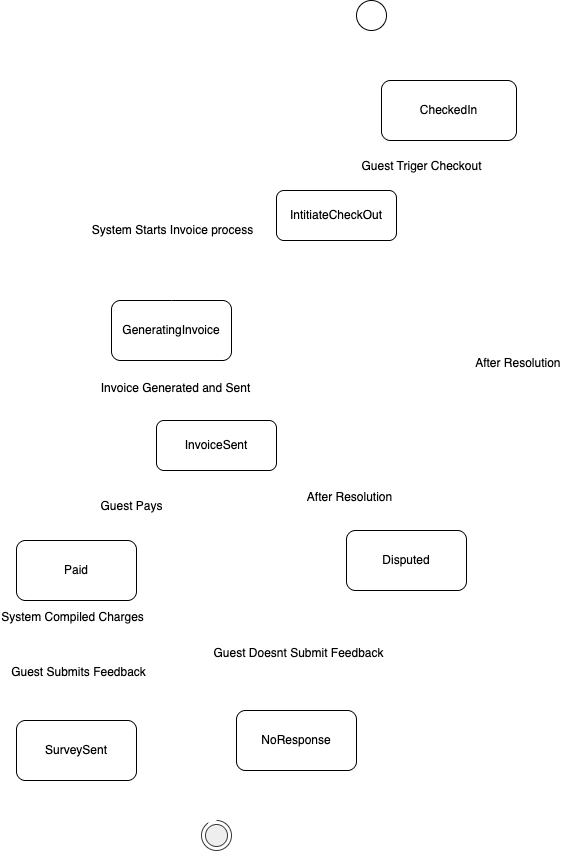

The diagram above was exported from draw.io. Its source (the exported page's mxGraphModel, read from the mxfile embedded in the PNG):
<mxGraphModel dx="946" dy="501" grid="1" gridSize="10" guides="1" tooltips="1" connect="1" arrows="1" fold="1" page="1" pageScale="1" pageWidth="850" pageHeight="1100" math="0" shadow="0">
  <root>
    <mxCell id="0" />
    <mxCell id="1" parent="0" />
    <mxCell id="p9qEvK49gyxiKxvykiRH-2" value="" style="ellipse;html=1;shape=endState;strokeColor=#36393d;fillColor=light-dark(#EEEEEE,#FFFFFF);" parent="1" vertex="1">
      <mxGeometry x="245" y="840" width="30" height="30" as="geometry" />
    </mxCell>
    <mxCell id="p9qEvK49gyxiKxvykiRH-5" style="edgeStyle=orthogonalEdgeStyle;rounded=0;orthogonalLoop=1;jettySize=auto;html=1;entryX=0.5;entryY=0;entryDx=0;entryDy=0;strokeColor=#FFFFFF;" parent="1" source="p9qEvK49gyxiKxvykiRH-3" target="p9qEvK49gyxiKxvykiRH-4" edge="1">
      <mxGeometry relative="1" as="geometry" />
    </mxCell>
    <mxCell id="p9qEvK49gyxiKxvykiRH-3" value="" style="ellipse;whiteSpace=wrap;html=1;aspect=fixed;fillColor=light-dark(#FFFFFF,#FCF0FF);" parent="1" vertex="1">
      <mxGeometry x="400" y="20" width="30" height="30" as="geometry" />
    </mxCell>
    <mxCell id="p9qEvK49gyxiKxvykiRH-7" style="edgeStyle=orthogonalEdgeStyle;rounded=0;orthogonalLoop=1;jettySize=auto;html=1;entryX=0.5;entryY=0;entryDx=0;entryDy=0;fontFamily=Helvetica;fontSize=12;fontColor=light-dark(#000000,#000000);strokeColor=#FFFFFF;" parent="1" source="p9qEvK49gyxiKxvykiRH-4" target="p9qEvK49gyxiKxvykiRH-6" edge="1">
      <mxGeometry relative="1" as="geometry" />
    </mxCell>
    <mxCell id="p9qEvK49gyxiKxvykiRH-8" value="&lt;font style=&quot;background-color: light-dark(rgb(255, 255, 255), rgb(255, 255, 255));&quot;&gt;Guest Triger Checkout&lt;/font&gt;" style="edgeLabel;html=1;align=center;verticalAlign=middle;resizable=0;points=[];rounded=1;strokeColor=default;fontFamily=Helvetica;fontSize=12;fontColor=light-dark(#000000,#000000);fillColor=light-dark(#FFFFFF,#FFFFFF);" parent="p9qEvK49gyxiKxvykiRH-7" vertex="1" connectable="0">
      <mxGeometry x="-0.32" y="-2" relative="1" as="geometry">
        <mxPoint x="2" y="2" as="offset" />
      </mxGeometry>
    </mxCell>
    <mxCell id="p9qEvK49gyxiKxvykiRH-4" value="&lt;font style=&quot;color: light-dark(rgb(0, 0, 0), rgb(0, 0, 0));&quot;&gt;CheckedIn&lt;/font&gt;" style="rounded=1;whiteSpace=wrap;html=1;fillColor=light-dark(#FFFFFF,#FFFFFF);" parent="1" vertex="1">
      <mxGeometry x="425" y="100" width="135" height="60" as="geometry" />
    </mxCell>
    <mxCell id="Blwn9VaYSliGNcBQzuTo-2" style="edgeStyle=orthogonalEdgeStyle;rounded=0;orthogonalLoop=1;jettySize=auto;html=1;strokeColor=#FFFFFF;" parent="1" source="p9qEvK49gyxiKxvykiRH-6" target="Blwn9VaYSliGNcBQzuTo-1" edge="1">
      <mxGeometry relative="1" as="geometry" />
    </mxCell>
    <mxCell id="Blwn9VaYSliGNcBQzuTo-20" value="&lt;span style=&quot;background-color: light-dark(rgb(255, 255, 255), rgb(254, 253, 255));&quot;&gt;System Starts Invoice process&lt;/span&gt;" style="edgeLabel;html=1;align=center;verticalAlign=middle;resizable=0;points=[];rounded=1;strokeColor=default;fontFamily=Helvetica;fontSize=12;fontColor=light-dark(#000000,#000000);fillColor=light-dark(#FFFFFF,#FFFFFF);" parent="Blwn9VaYSliGNcBQzuTo-2" vertex="1" connectable="0">
      <mxGeometry x="0.2489" relative="1" as="geometry">
        <mxPoint as="offset" />
      </mxGeometry>
    </mxCell>
    <mxCell id="p9qEvK49gyxiKxvykiRH-6" value="IntitiateCheckOut" style="rounded=1;whiteSpace=wrap;html=1;fillColor=light-dark(#FFFFFF,#FFFFFF);fontColor=light-dark(#000000,#000000);" parent="1" vertex="1">
      <mxGeometry x="320" y="210" width="120" height="50" as="geometry" />
    </mxCell>
    <mxCell id="Blwn9VaYSliGNcBQzuTo-4" style="edgeStyle=orthogonalEdgeStyle;rounded=0;orthogonalLoop=1;jettySize=auto;html=1;entryX=0.5;entryY=0;entryDx=0;entryDy=0;fontFamily=Helvetica;fontSize=12;fontColor=light-dark(#000000,#000000);strokeColor=#FFFFFF;" parent="1" source="Blwn9VaYSliGNcBQzuTo-1" target="Blwn9VaYSliGNcBQzuTo-3" edge="1">
      <mxGeometry relative="1" as="geometry" />
    </mxCell>
    <mxCell id="Blwn9VaYSliGNcBQzuTo-21" value="&lt;span style=&quot;background-color: light-dark(rgb(255, 255, 255), rgb(255, 255, 255));&quot;&gt;Invoice Generated and Sent&lt;/span&gt;" style="edgeLabel;html=1;align=center;verticalAlign=middle;resizable=0;points=[];rounded=1;strokeColor=default;fontFamily=Helvetica;fontSize=12;fontColor=light-dark(#000000,#000000);fillColor=light-dark(#FFFFFF,#FFFFFF);" parent="Blwn9VaYSliGNcBQzuTo-4" vertex="1" connectable="0">
      <mxGeometry x="-0.3785" y="3" relative="1" as="geometry">
        <mxPoint as="offset" />
      </mxGeometry>
    </mxCell>
    <mxCell id="Blwn9VaYSliGNcBQzuTo-1" value="&lt;font style=&quot;color: light-dark(rgb(0, 0, 0), rgb(0, 0, 0));&quot;&gt;GeneratingInvoice&lt;/font&gt;" style="rounded=1;whiteSpace=wrap;html=1;fillColor=light-dark(#FFFFFF,#FFFFFF);strokeColor=light-dark(#000000,#000000);" parent="1" vertex="1">
      <mxGeometry x="155" y="320" width="120" height="60" as="geometry" />
    </mxCell>
    <mxCell id="Blwn9VaYSliGNcBQzuTo-10" style="edgeStyle=orthogonalEdgeStyle;rounded=0;orthogonalLoop=1;jettySize=auto;html=1;entryX=0.5;entryY=0;entryDx=0;entryDy=0;fontFamily=Helvetica;fontSize=12;fontColor=light-dark(#000000,#000000);exitX=0.5;exitY=1;exitDx=0;exitDy=0;strokeColor=#FFFFFF;" parent="1" source="Blwn9VaYSliGNcBQzuTo-3" target="Blwn9VaYSliGNcBQzuTo-5" edge="1">
      <mxGeometry relative="1" as="geometry" />
    </mxCell>
    <mxCell id="Blwn9VaYSliGNcBQzuTo-23" value="&lt;span style=&quot;background-color: light-dark(rgb(255, 255, 255), rgb(255, 255, 255));&quot;&gt;Guest Pays&lt;/span&gt;" style="edgeLabel;html=1;align=center;verticalAlign=middle;resizable=0;points=[];rounded=1;strokeColor=default;fontFamily=Helvetica;fontSize=12;fontColor=light-dark(#000000,#000000);fillColor=light-dark(#FFFFFF,#FFFFFF);" parent="Blwn9VaYSliGNcBQzuTo-10" vertex="1" connectable="0">
      <mxGeometry x="0.1524" relative="1" as="geometry">
        <mxPoint as="offset" />
      </mxGeometry>
    </mxCell>
    <mxCell id="Blwn9VaYSliGNcBQzuTo-11" style="edgeStyle=orthogonalEdgeStyle;rounded=0;orthogonalLoop=1;jettySize=auto;html=1;fontFamily=Helvetica;fontSize=12;fontColor=light-dark(#000000,#000000);exitX=0.5;exitY=1;exitDx=0;exitDy=0;entryX=0.5;entryY=0;entryDx=0;entryDy=0;strokeColor=#FFFFFF;" parent="1" source="Blwn9VaYSliGNcBQzuTo-3" target="Blwn9VaYSliGNcBQzuTo-7" edge="1">
      <mxGeometry relative="1" as="geometry">
        <mxPoint x="270" y="460" as="sourcePoint" />
        <mxPoint x="610" y="550" as="targetPoint" />
        <Array as="points">
          <mxPoint x="415" y="520" />
          <mxPoint x="570" y="520" />
        </Array>
      </mxGeometry>
    </mxCell>
    <mxCell id="Blwn9VaYSliGNcBQzuTo-24" value="&lt;span style=&quot;background-color: light-dark(rgb(255, 255, 255), rgb(255, 255, 255));&quot;&gt;After Resolution&lt;/span&gt;" style="edgeLabel;html=1;align=center;verticalAlign=middle;resizable=0;points=[];rounded=1;strokeColor=default;fontFamily=Helvetica;fontSize=12;fontColor=light-dark(#000000,#000000);fillColor=light-dark(#FFFFFF,#FFFFFF);" parent="Blwn9VaYSliGNcBQzuTo-11" vertex="1" connectable="0">
      <mxGeometry x="0.287" y="4" relative="1" as="geometry">
        <mxPoint x="1" as="offset" />
      </mxGeometry>
    </mxCell>
    <mxCell id="Blwn9VaYSliGNcBQzuTo-3" value="InvoiceSent" style="rounded=1;whiteSpace=wrap;html=1;fillColor=light-dark(#FFFFFF,#FFFFFF);fontColor=light-dark(#000000,#000000);" parent="1" vertex="1">
      <mxGeometry x="200" y="440" width="120" height="50" as="geometry" />
    </mxCell>
    <mxCell id="Blwn9VaYSliGNcBQzuTo-16" style="edgeStyle=orthogonalEdgeStyle;rounded=0;orthogonalLoop=1;jettySize=auto;html=1;entryX=0.5;entryY=0;entryDx=0;entryDy=0;fontFamily=Helvetica;fontSize=12;fontColor=light-dark(#000000,#000000);strokeColor=#FFFFFF;" parent="1" source="Blwn9VaYSliGNcBQzuTo-5" target="Blwn9VaYSliGNcBQzuTo-14" edge="1">
      <mxGeometry relative="1" as="geometry" />
    </mxCell>
    <mxCell id="Blwn9VaYSliGNcBQzuTo-25" value="&lt;span style=&quot;background-color: light-dark(rgb(255, 255, 255), rgb(255, 255, 255));&quot;&gt;System Compiled Charges&lt;/span&gt;" style="edgeLabel;html=1;align=center;verticalAlign=middle;resizable=0;points=[];rounded=1;strokeColor=default;fontFamily=Helvetica;fontSize=12;fontColor=light-dark(#000000,#000000);fillColor=light-dark(#FFFFFF,#FFFFFF);" parent="Blwn9VaYSliGNcBQzuTo-16" vertex="1" connectable="0">
      <mxGeometry x="-0.7382" y="-5" relative="1" as="geometry">
        <mxPoint as="offset" />
      </mxGeometry>
    </mxCell>
    <mxCell id="Blwn9VaYSliGNcBQzuTo-26" value="&lt;span style=&quot;background-color: light-dark(rgb(255, 255, 255), rgb(255, 255, 255));&quot;&gt;Guest Submits Feedback&lt;/span&gt;" style="edgeLabel;html=1;align=center;verticalAlign=middle;resizable=0;points=[];rounded=1;strokeColor=default;fontFamily=Helvetica;fontSize=12;fontColor=light-dark(#000000,#000000);fillColor=light-dark(#FFFFFF,#FFFFFF);" parent="Blwn9VaYSliGNcBQzuTo-16" vertex="1" connectable="0">
      <mxGeometry x="0.1833" y="1" relative="1" as="geometry">
        <mxPoint as="offset" />
      </mxGeometry>
    </mxCell>
    <mxCell id="Blwn9VaYSliGNcBQzuTo-17" style="edgeStyle=orthogonalEdgeStyle;rounded=0;orthogonalLoop=1;jettySize=auto;html=1;exitX=0.5;exitY=1;exitDx=0;exitDy=0;entryX=0.5;entryY=0;entryDx=0;entryDy=0;fontFamily=Helvetica;fontSize=12;fontColor=light-dark(#000000,#000000);strokeColor=#FFFFFF;" parent="1" source="Blwn9VaYSliGNcBQzuTo-5" target="Blwn9VaYSliGNcBQzuTo-15" edge="1">
      <mxGeometry relative="1" as="geometry" />
    </mxCell>
    <mxCell id="Blwn9VaYSliGNcBQzuTo-27" value="&lt;span style=&quot;background-color: light-dark(rgb(255, 255, 255), rgb(255, 255, 255));&quot;&gt;Guest Doesnt Submit Feedback&lt;/span&gt;&lt;div&gt;&lt;span style=&quot;background-color: light-dark(rgb(255, 255, 255), rgb(255, 255, 255));&quot;&gt;&lt;br&gt;&lt;/span&gt;&lt;/div&gt;" style="edgeLabel;html=1;align=center;verticalAlign=middle;resizable=0;points=[];rounded=1;strokeColor=default;fontFamily=Helvetica;fontSize=12;fontColor=light-dark(#000000,#000000);fillColor=light-dark(#FFFFFF,#FFFFFF);" parent="Blwn9VaYSliGNcBQzuTo-17" vertex="1" connectable="0">
      <mxGeometry x="0.6923" y="1" relative="1" as="geometry">
        <mxPoint as="offset" />
      </mxGeometry>
    </mxCell>
    <mxCell id="Blwn9VaYSliGNcBQzuTo-5" value="Paid" style="rounded=1;whiteSpace=wrap;html=1;strokeColor=default;align=center;verticalAlign=middle;fontFamily=Helvetica;fontSize=12;fontColor=light-dark(#000000,#000000);fillColor=light-dark(#FFFFFF,#FFFFFF);" parent="1" vertex="1">
      <mxGeometry x="60" y="560" width="120" height="60" as="geometry" />
    </mxCell>
    <mxCell id="Blwn9VaYSliGNcBQzuTo-13" style="edgeStyle=orthogonalEdgeStyle;rounded=0;orthogonalLoop=1;jettySize=auto;html=1;entryX=0.5;entryY=0;entryDx=0;entryDy=0;fontFamily=Helvetica;fontSize=12;fontColor=light-dark(#000000,#000000);exitX=0.5;exitY=1;exitDx=0;exitDy=0;strokeColor=#FFFFFF;" parent="1" source="Blwn9VaYSliGNcBQzuTo-7" target="Blwn9VaYSliGNcBQzuTo-1" edge="1">
      <mxGeometry relative="1" as="geometry">
        <Array as="points">
          <mxPoint x="450" y="670" />
          <mxPoint x="560" y="670" />
          <mxPoint x="560" y="290" />
          <mxPoint x="320" y="290" />
          <mxPoint x="320" y="300" />
          <mxPoint x="215" y="300" />
        </Array>
      </mxGeometry>
    </mxCell>
    <mxCell id="Blwn9VaYSliGNcBQzuTo-22" value="&lt;span style=&quot;background-color: light-dark(rgb(255, 255, 255), rgb(255, 255, 255));&quot;&gt;After Resolution&amp;nbsp;&lt;/span&gt;" style="edgeLabel;html=1;align=center;verticalAlign=middle;resizable=0;points=[];rounded=1;strokeColor=default;fontFamily=Helvetica;fontSize=12;fontColor=light-dark(#000000,#000000);fillColor=light-dark(#FFFFFF,#FFFFFF);" parent="Blwn9VaYSliGNcBQzuTo-13" vertex="1" connectable="0">
      <mxGeometry x="-0.0091" y="-2" relative="1" as="geometry">
        <mxPoint as="offset" />
      </mxGeometry>
    </mxCell>
    <mxCell id="Blwn9VaYSliGNcBQzuTo-7" value="Disputed" style="rounded=1;whiteSpace=wrap;html=1;strokeColor=default;align=center;verticalAlign=middle;fontFamily=Helvetica;fontSize=12;fontColor=light-dark(#000000,#000000);fillColor=light-dark(#FFFFFF,#FFFFFF);" parent="1" vertex="1">
      <mxGeometry x="390" y="550" width="120" height="60" as="geometry" />
    </mxCell>
    <mxCell id="Blwn9VaYSliGNcBQzuTo-19" style="edgeStyle=orthogonalEdgeStyle;rounded=0;orthogonalLoop=1;jettySize=auto;html=1;entryX=0.5;entryY=0;entryDx=0;entryDy=0;fontFamily=Helvetica;fontSize=12;fontColor=light-dark(#000000,#000000);strokeColor=#FFFFFF;" parent="1" source="Blwn9VaYSliGNcBQzuTo-14" target="p9qEvK49gyxiKxvykiRH-2" edge="1">
      <mxGeometry relative="1" as="geometry">
        <Array as="points">
          <mxPoint x="210" y="720" />
          <mxPoint x="210" y="840" />
        </Array>
      </mxGeometry>
    </mxCell>
    <mxCell id="Blwn9VaYSliGNcBQzuTo-14" value="SurveySent" style="rounded=1;whiteSpace=wrap;html=1;strokeColor=default;align=center;verticalAlign=middle;fontFamily=Helvetica;fontSize=12;fontColor=light-dark(#000000,#000000);fillColor=light-dark(#FFFFFF,#FFFFFF);" parent="1" vertex="1">
      <mxGeometry x="60" y="740" width="120" height="60" as="geometry" />
    </mxCell>
    <mxCell id="Blwn9VaYSliGNcBQzuTo-18" style="edgeStyle=orthogonalEdgeStyle;rounded=0;orthogonalLoop=1;jettySize=auto;html=1;fontFamily=Helvetica;fontSize=12;fontColor=light-dark(#000000,#000000);strokeColor=#FFFFFF;" parent="1" source="Blwn9VaYSliGNcBQzuTo-15" target="p9qEvK49gyxiKxvykiRH-2" edge="1">
      <mxGeometry relative="1" as="geometry" />
    </mxCell>
    <mxCell id="Blwn9VaYSliGNcBQzuTo-15" value="NoResponse" style="rounded=1;whiteSpace=wrap;html=1;strokeColor=default;align=center;verticalAlign=middle;fontFamily=Helvetica;fontSize=12;fontColor=light-dark(#000000,#000000);fillColor=light-dark(#FFFFFF,#FFFFFF);" parent="1" vertex="1">
      <mxGeometry x="280" y="730" width="120" height="60" as="geometry" />
    </mxCell>
  </root>
</mxGraphModel>